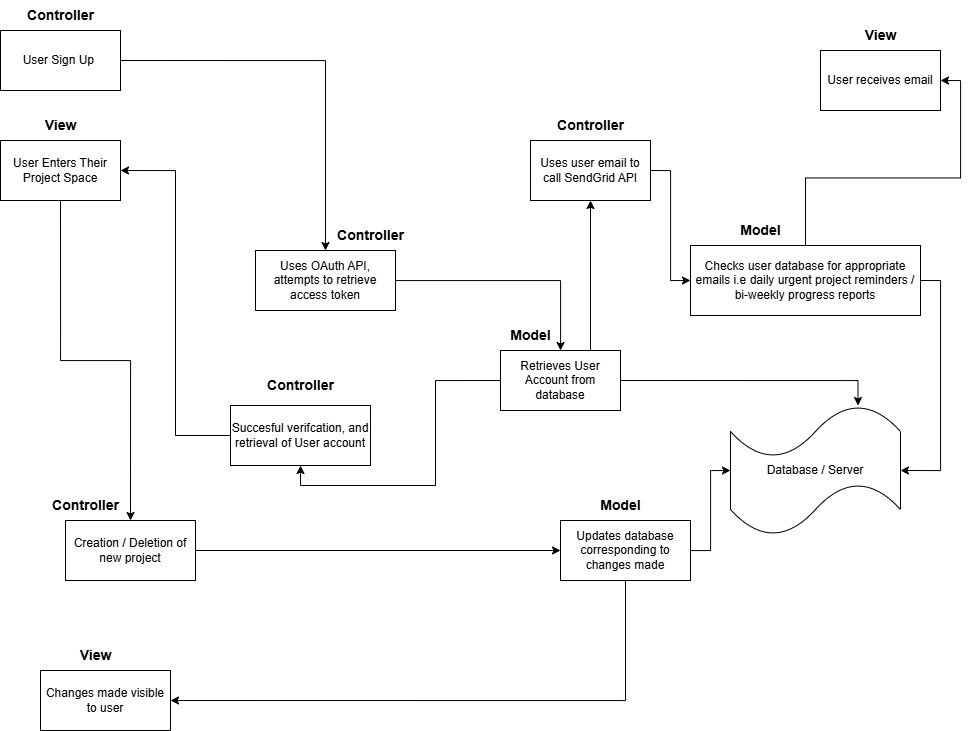

The diagram above was exported from draw.io. Its source (the exported page's mxGraphModel, read from the mxfile embedded in the PNG):
<mxGraphModel dx="1657" dy="803" grid="1" gridSize="10" guides="1" tooltips="1" connect="1" arrows="1" fold="1" page="1" pageScale="1" pageWidth="850" pageHeight="1100" math="0" shadow="0">
  <root>
    <mxCell id="0" />
    <mxCell id="1" parent="0" />
    <mxCell id="IKxTiTEj6AKGKnjxo4JG-1" value="Database / Server" style="shape=tape;whiteSpace=wrap;html=1;" vertex="1" parent="1">
      <mxGeometry x="830" y="475" width="170" height="130" as="geometry" />
    </mxCell>
    <mxCell id="IKxTiTEj6AKGKnjxo4JG-23" style="edgeStyle=orthogonalEdgeStyle;rounded=0;orthogonalLoop=1;jettySize=auto;html=1;" edge="1" parent="1" source="IKxTiTEj6AKGKnjxo4JG-2" target="IKxTiTEj6AKGKnjxo4JG-14">
      <mxGeometry relative="1" as="geometry" />
    </mxCell>
    <mxCell id="IKxTiTEj6AKGKnjxo4JG-2" value="Uses OAuth API, attempts to retrieve access token" style="rounded=0;whiteSpace=wrap;html=1;" vertex="1" parent="1">
      <mxGeometry x="355" y="320" width="140" height="60" as="geometry" />
    </mxCell>
    <mxCell id="IKxTiTEj6AKGKnjxo4JG-68" style="edgeStyle=orthogonalEdgeStyle;rounded=0;orthogonalLoop=1;jettySize=auto;html=1;exitX=1;exitY=0.5;exitDx=0;exitDy=0;entryX=0.5;entryY=0;entryDx=0;entryDy=0;" edge="1" parent="1" source="IKxTiTEj6AKGKnjxo4JG-3" target="IKxTiTEj6AKGKnjxo4JG-2">
      <mxGeometry relative="1" as="geometry" />
    </mxCell>
    <mxCell id="IKxTiTEj6AKGKnjxo4JG-3" value="User Sign Up&amp;nbsp;" style="rounded=0;whiteSpace=wrap;html=1;" vertex="1" parent="1">
      <mxGeometry x="100" y="100" width="120" height="60" as="geometry" />
    </mxCell>
    <mxCell id="IKxTiTEj6AKGKnjxo4JG-26" style="edgeStyle=orthogonalEdgeStyle;rounded=0;orthogonalLoop=1;jettySize=auto;html=1;exitX=0;exitY=0.5;exitDx=0;exitDy=0;entryX=1;entryY=0.5;entryDx=0;entryDy=0;" edge="1" parent="1" source="IKxTiTEj6AKGKnjxo4JG-4" target="IKxTiTEj6AKGKnjxo4JG-15">
      <mxGeometry relative="1" as="geometry" />
    </mxCell>
    <mxCell id="IKxTiTEj6AKGKnjxo4JG-4" value="Succesful verifcation, and retrieval of User account" style="rounded=0;whiteSpace=wrap;html=1;" vertex="1" parent="1">
      <mxGeometry x="330" y="475" width="140" height="60" as="geometry" />
    </mxCell>
    <mxCell id="IKxTiTEj6AKGKnjxo4JG-25" style="edgeStyle=orthogonalEdgeStyle;rounded=0;orthogonalLoop=1;jettySize=auto;html=1;exitX=0;exitY=0.5;exitDx=0;exitDy=0;entryX=0.5;entryY=1;entryDx=0;entryDy=0;" edge="1" parent="1" source="IKxTiTEj6AKGKnjxo4JG-14" target="IKxTiTEj6AKGKnjxo4JG-4">
      <mxGeometry relative="1" as="geometry" />
    </mxCell>
    <mxCell id="IKxTiTEj6AKGKnjxo4JG-66" style="edgeStyle=orthogonalEdgeStyle;rounded=0;orthogonalLoop=1;jettySize=auto;html=1;exitX=0.75;exitY=0;exitDx=0;exitDy=0;entryX=0.5;entryY=1;entryDx=0;entryDy=0;" edge="1" parent="1" source="IKxTiTEj6AKGKnjxo4JG-14" target="IKxTiTEj6AKGKnjxo4JG-17">
      <mxGeometry relative="1" as="geometry" />
    </mxCell>
    <mxCell id="IKxTiTEj6AKGKnjxo4JG-14" value="Retrieves User Account from database" style="rounded=0;whiteSpace=wrap;html=1;" vertex="1" parent="1">
      <mxGeometry x="600" y="420" width="120" height="60" as="geometry" />
    </mxCell>
    <mxCell id="IKxTiTEj6AKGKnjxo4JG-28" style="edgeStyle=orthogonalEdgeStyle;rounded=0;orthogonalLoop=1;jettySize=auto;html=1;exitX=0.5;exitY=1;exitDx=0;exitDy=0;entryX=0.5;entryY=0;entryDx=0;entryDy=0;" edge="1" parent="1" source="IKxTiTEj6AKGKnjxo4JG-15" target="IKxTiTEj6AKGKnjxo4JG-16">
      <mxGeometry relative="1" as="geometry" />
    </mxCell>
    <mxCell id="IKxTiTEj6AKGKnjxo4JG-15" value="User Enters Their Project Space" style="rounded=0;whiteSpace=wrap;html=1;" vertex="1" parent="1">
      <mxGeometry x="100" y="210" width="120" height="60" as="geometry" />
    </mxCell>
    <mxCell id="IKxTiTEj6AKGKnjxo4JG-30" style="edgeStyle=orthogonalEdgeStyle;rounded=0;orthogonalLoop=1;jettySize=auto;html=1;entryX=0;entryY=0.5;entryDx=0;entryDy=0;" edge="1" parent="1" source="IKxTiTEj6AKGKnjxo4JG-16" target="IKxTiTEj6AKGKnjxo4JG-19">
      <mxGeometry relative="1" as="geometry" />
    </mxCell>
    <mxCell id="IKxTiTEj6AKGKnjxo4JG-16" value="Creation / Deletion of new project" style="rounded=0;whiteSpace=wrap;html=1;" vertex="1" parent="1">
      <mxGeometry x="165" y="590" width="130" height="60" as="geometry" />
    </mxCell>
    <mxCell id="IKxTiTEj6AKGKnjxo4JG-34" style="edgeStyle=orthogonalEdgeStyle;rounded=0;orthogonalLoop=1;jettySize=auto;html=1;exitX=1;exitY=0.5;exitDx=0;exitDy=0;entryX=0;entryY=0.5;entryDx=0;entryDy=0;" edge="1" parent="1" source="IKxTiTEj6AKGKnjxo4JG-17" target="IKxTiTEj6AKGKnjxo4JG-20">
      <mxGeometry relative="1" as="geometry" />
    </mxCell>
    <mxCell id="IKxTiTEj6AKGKnjxo4JG-17" value="Uses user email to call SendGrid API" style="rounded=0;whiteSpace=wrap;html=1;" vertex="1" parent="1">
      <mxGeometry x="630" y="210" width="120" height="60" as="geometry" />
    </mxCell>
    <mxCell id="IKxTiTEj6AKGKnjxo4JG-18" value="User receives email" style="rounded=0;whiteSpace=wrap;html=1;" vertex="1" parent="1">
      <mxGeometry x="920" y="120" width="120" height="60" as="geometry" />
    </mxCell>
    <mxCell id="IKxTiTEj6AKGKnjxo4JG-46" style="edgeStyle=orthogonalEdgeStyle;rounded=0;orthogonalLoop=1;jettySize=auto;html=1;exitX=0.5;exitY=1;exitDx=0;exitDy=0;entryX=1;entryY=0.5;entryDx=0;entryDy=0;" edge="1" parent="1" source="IKxTiTEj6AKGKnjxo4JG-19" target="IKxTiTEj6AKGKnjxo4JG-39">
      <mxGeometry relative="1" as="geometry" />
    </mxCell>
    <mxCell id="IKxTiTEj6AKGKnjxo4JG-19" value="Updates database corresponding to changes made" style="rounded=0;whiteSpace=wrap;html=1;" vertex="1" parent="1">
      <mxGeometry x="660" y="590" width="130" height="60" as="geometry" />
    </mxCell>
    <mxCell id="IKxTiTEj6AKGKnjxo4JG-63" style="edgeStyle=orthogonalEdgeStyle;rounded=0;orthogonalLoop=1;jettySize=auto;html=1;entryX=1;entryY=0.5;entryDx=0;entryDy=0;" edge="1" parent="1" source="IKxTiTEj6AKGKnjxo4JG-20" target="IKxTiTEj6AKGKnjxo4JG-18">
      <mxGeometry relative="1" as="geometry" />
    </mxCell>
    <mxCell id="IKxTiTEj6AKGKnjxo4JG-20" value="Checks user database for appropriate emails i.e daily urgent project reminders / bi-weekly progress reports" style="rounded=0;whiteSpace=wrap;html=1;" vertex="1" parent="1">
      <mxGeometry x="790" y="315" width="230" height="70" as="geometry" />
    </mxCell>
    <mxCell id="IKxTiTEj6AKGKnjxo4JG-24" style="edgeStyle=orthogonalEdgeStyle;rounded=0;orthogonalLoop=1;jettySize=auto;html=1;exitX=1;exitY=0.5;exitDx=0;exitDy=0;entryX=0.75;entryY=0;entryDx=0;entryDy=0;entryPerimeter=0;" edge="1" parent="1" source="IKxTiTEj6AKGKnjxo4JG-14" target="IKxTiTEj6AKGKnjxo4JG-1">
      <mxGeometry relative="1" as="geometry">
        <mxPoint x="1036" y="480" as="targetPoint" />
      </mxGeometry>
    </mxCell>
    <mxCell id="IKxTiTEj6AKGKnjxo4JG-39" value="Changes made visible to user" style="rounded=0;whiteSpace=wrap;html=1;" vertex="1" parent="1">
      <mxGeometry x="140" y="740" width="130" height="60" as="geometry" />
    </mxCell>
    <mxCell id="IKxTiTEj6AKGKnjxo4JG-48" value="&lt;font style=&quot;font-size: 14px;&quot;&gt;&lt;b&gt;View&lt;/b&gt;&lt;/font&gt;" style="text;html=1;align=center;verticalAlign=middle;resizable=0;points=[];autosize=1;strokeColor=none;fillColor=none;" vertex="1" parent="1">
      <mxGeometry x="165" y="710" width="60" height="30" as="geometry" />
    </mxCell>
    <mxCell id="IKxTiTEj6AKGKnjxo4JG-49" value="&lt;font style=&quot;font-size: 14px;&quot;&gt;&lt;b&gt;View&lt;/b&gt;&lt;/font&gt;" style="text;html=1;align=center;verticalAlign=middle;resizable=0;points=[];autosize=1;strokeColor=none;fillColor=none;" vertex="1" parent="1">
      <mxGeometry x="950" y="90" width="60" height="30" as="geometry" />
    </mxCell>
    <mxCell id="IKxTiTEj6AKGKnjxo4JG-50" value="&lt;font style=&quot;font-size: 14px;&quot;&gt;&lt;b&gt;View&lt;/b&gt;&lt;/font&gt;" style="text;html=1;align=center;verticalAlign=middle;resizable=0;points=[];autosize=1;strokeColor=none;fillColor=none;" vertex="1" parent="1">
      <mxGeometry x="130" y="180" width="60" height="30" as="geometry" />
    </mxCell>
    <mxCell id="IKxTiTEj6AKGKnjxo4JG-51" value="&lt;font style=&quot;font-size: 14px;&quot;&gt;&lt;b&gt;Controller&lt;/b&gt;&lt;/font&gt;" style="text;html=1;align=center;verticalAlign=middle;resizable=0;points=[];autosize=1;strokeColor=none;fillColor=none;" vertex="1" parent="1">
      <mxGeometry x="115" y="70" width="90" height="30" as="geometry" />
    </mxCell>
    <mxCell id="IKxTiTEj6AKGKnjxo4JG-52" value="&lt;font style=&quot;font-size: 14px;&quot;&gt;&lt;b&gt;Controller&lt;/b&gt;&lt;/font&gt;" style="text;html=1;align=center;verticalAlign=middle;resizable=0;points=[];autosize=1;strokeColor=none;fillColor=none;" vertex="1" parent="1">
      <mxGeometry x="140" y="560" width="90" height="30" as="geometry" />
    </mxCell>
    <mxCell id="IKxTiTEj6AKGKnjxo4JG-53" value="&lt;font style=&quot;font-size: 14px;&quot;&gt;&lt;b&gt;Controller&lt;/b&gt;&lt;/font&gt;" style="text;html=1;align=center;verticalAlign=middle;resizable=0;points=[];autosize=1;strokeColor=none;fillColor=none;" vertex="1" parent="1">
      <mxGeometry x="425" y="290" width="90" height="30" as="geometry" />
    </mxCell>
    <mxCell id="IKxTiTEj6AKGKnjxo4JG-55" value="&lt;font style=&quot;font-size: 14px;&quot;&gt;&lt;b&gt;Controller&lt;/b&gt;&lt;/font&gt;" style="text;html=1;align=center;verticalAlign=middle;resizable=0;points=[];autosize=1;strokeColor=none;fillColor=none;" vertex="1" parent="1">
      <mxGeometry x="355" y="440" width="90" height="30" as="geometry" />
    </mxCell>
    <mxCell id="IKxTiTEj6AKGKnjxo4JG-56" value="&lt;font style=&quot;font-size: 14px;&quot;&gt;&lt;b&gt;Controller&lt;/b&gt;&lt;/font&gt;" style="text;html=1;align=center;verticalAlign=middle;resizable=0;points=[];autosize=1;strokeColor=none;fillColor=none;" vertex="1" parent="1">
      <mxGeometry x="645" y="180" width="90" height="30" as="geometry" />
    </mxCell>
    <mxCell id="IKxTiTEj6AKGKnjxo4JG-57" value="&lt;font style=&quot;font-size: 14px;&quot;&gt;&lt;b&gt;Model&lt;/b&gt;&lt;/font&gt;" style="text;html=1;align=center;verticalAlign=middle;resizable=0;points=[];autosize=1;strokeColor=none;fillColor=none;" vertex="1" parent="1">
      <mxGeometry x="690" y="560" width="60" height="30" as="geometry" />
    </mxCell>
    <mxCell id="IKxTiTEj6AKGKnjxo4JG-58" value="&lt;font style=&quot;font-size: 14px;&quot;&gt;&lt;b&gt;Model&lt;/b&gt;&lt;/font&gt;" style="text;html=1;align=center;verticalAlign=middle;resizable=0;points=[];autosize=1;strokeColor=none;fillColor=none;" vertex="1" parent="1">
      <mxGeometry x="600" y="390" width="60" height="30" as="geometry" />
    </mxCell>
    <mxCell id="IKxTiTEj6AKGKnjxo4JG-59" value="&lt;font style=&quot;font-size: 14px;&quot;&gt;&lt;b&gt;Model&lt;/b&gt;&lt;/font&gt;" style="text;html=1;align=center;verticalAlign=middle;resizable=0;points=[];autosize=1;strokeColor=none;fillColor=none;" vertex="1" parent="1">
      <mxGeometry x="830" y="285" width="60" height="30" as="geometry" />
    </mxCell>
    <mxCell id="IKxTiTEj6AKGKnjxo4JG-61" style="edgeStyle=orthogonalEdgeStyle;rounded=0;orthogonalLoop=1;jettySize=auto;html=1;entryX=0;entryY=0.5;entryDx=0;entryDy=0;entryPerimeter=0;" edge="1" parent="1" source="IKxTiTEj6AKGKnjxo4JG-19" target="IKxTiTEj6AKGKnjxo4JG-1">
      <mxGeometry relative="1" as="geometry" />
    </mxCell>
    <mxCell id="IKxTiTEj6AKGKnjxo4JG-67" style="edgeStyle=orthogonalEdgeStyle;rounded=0;orthogonalLoop=1;jettySize=auto;html=1;exitX=1;exitY=0.5;exitDx=0;exitDy=0;entryX=1;entryY=0.5;entryDx=0;entryDy=0;entryPerimeter=0;" edge="1" parent="1" source="IKxTiTEj6AKGKnjxo4JG-20" target="IKxTiTEj6AKGKnjxo4JG-1">
      <mxGeometry relative="1" as="geometry" />
    </mxCell>
  </root>
</mxGraphModel>